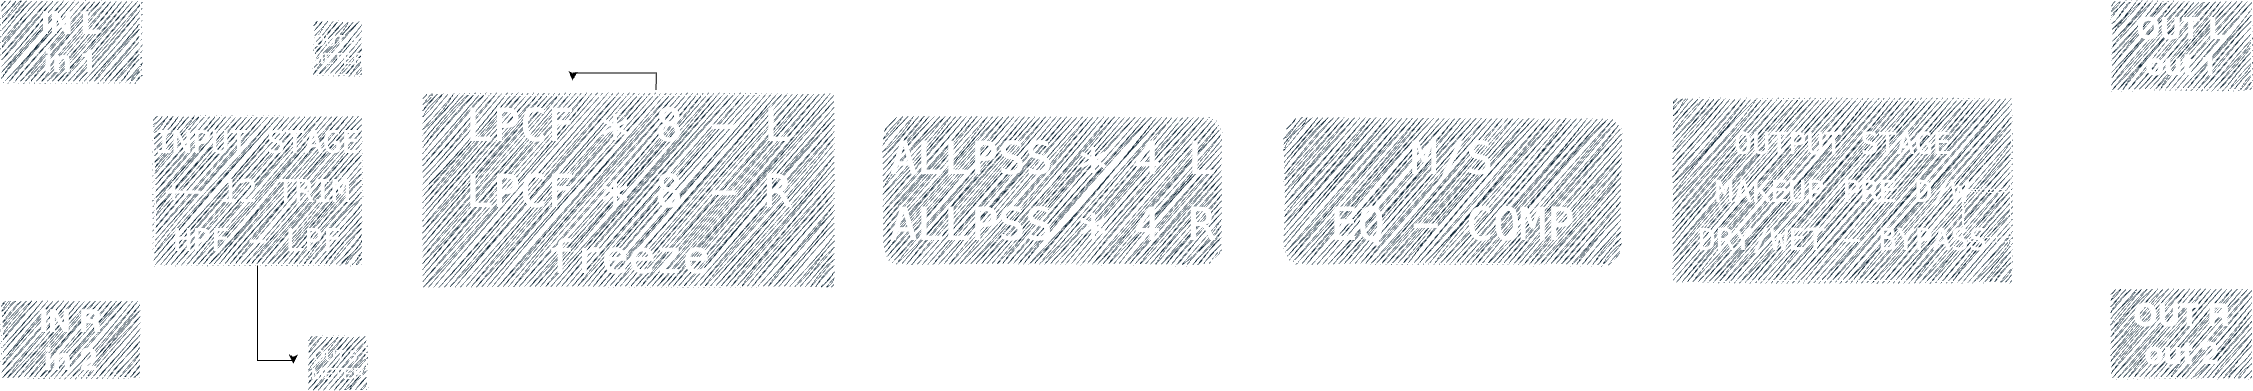

The diagram above was exported from draw.io. Its source (the exported page's mxGraphModel, read from the mxfile embedded in the PNG):
<mxGraphModel dx="2353" dy="1940" grid="1" gridSize="10" guides="1" tooltips="1" connect="1" arrows="1" fold="1" page="1" pageScale="1" pageWidth="1200" pageHeight="300" background="#000000" math="0" shadow="0" adaptiveColors="none">
  <root>
    <mxCell id="0" />
    <mxCell id="1" parent="0" />
    <mxCell id="tDfK1D42iPj3_1nkt0YV-11" style="edgeStyle=orthogonalEdgeStyle;rounded=0;orthogonalLoop=1;jettySize=auto;html=1;entryX=0.003;entryY=0.333;entryDx=0;entryDy=0;entryPerimeter=0;strokeColor=#FFFFFF;exitX=0.5;exitY=1;exitDx=0;exitDy=0;" parent="1" source="tARR457bcWt6hARnIepJ-1" target="tARR457bcWt6hARnIepJ-6" edge="1">
      <mxGeometry relative="1" as="geometry" />
    </mxCell>
    <mxCell id="tARR457bcWt6hARnIepJ-1" value="&lt;font style=&quot;font-size: 31px;&quot;&gt;&lt;b&gt;IN L&lt;/b&gt;&lt;/font&gt;&lt;div&gt;&lt;font style=&quot;font-size: 31px;&quot;&gt;&lt;b&gt;in 1&lt;/b&gt;&lt;/font&gt;&lt;/div&gt;" style="rounded=0;whiteSpace=wrap;html=1;labelBackgroundColor=none;strokeColor=#FFFFFF;fillColor=#182E3E;fontColor=#FFFFFF;sketch=1;curveFitting=1;jiggle=2;" parent="1" vertex="1">
      <mxGeometry x="118" y="-510" width="140" height="81.25" as="geometry" />
    </mxCell>
    <mxCell id="tDfK1D42iPj3_1nkt0YV-7" style="edgeStyle=orthogonalEdgeStyle;rounded=0;orthogonalLoop=1;jettySize=auto;html=1;strokeColor=#FFFFFF;" parent="1" source="tARR457bcWt6hARnIepJ-3" target="tARR457bcWt6hARnIepJ-6" edge="1">
      <mxGeometry relative="1" as="geometry">
        <Array as="points">
          <mxPoint x="188" y="-295" />
        </Array>
      </mxGeometry>
    </mxCell>
    <mxCell id="tARR457bcWt6hARnIepJ-3" value="&lt;font style=&quot;font-size: 31px; border-color: light-dark(rgb(0, 0, 0), rgb(255, 255, 255)) !important;&quot;&gt;&lt;b&gt;IN R&lt;/b&gt;&lt;/font&gt;&lt;div style=&quot;border-color: light-dark(rgb(0, 0, 0), rgb(255, 255, 255)) !important;&quot;&gt;&lt;font style=&quot;border-color: light-dark(rgb(0, 0, 0), rgb(255, 255, 255)) !important; font-size: 31px;&quot;&gt;&lt;b&gt;in 2&lt;/b&gt;&lt;/font&gt;&lt;/div&gt;" style="rounded=0;whiteSpace=wrap;html=1;labelBackgroundColor=none;strokeColor=#FFFFFF;fillColor=#182E3E;fontColor=#FFFFFF;sketch=1;curveFitting=1;jiggle=2;" parent="1" vertex="1">
      <mxGeometry x="118" y="-210" width="140" height="78.13" as="geometry" />
    </mxCell>
    <mxCell id="kCDujBKjKUoto__fJO4m-31" style="edgeStyle=orthogonalEdgeStyle;orthogonalLoop=1;jettySize=auto;html=1;rounded=0;labelBackgroundColor=none;fontColor=default;strokeColor=#FFFFFF;sketch=1;curveFitting=1;jiggle=2;" parent="1" source="tARR457bcWt6hARnIepJ-6" target="tARR457bcWt6hARnIepJ-29" edge="1">
      <mxGeometry relative="1" as="geometry">
        <Array as="points">
          <mxPoint x="370" y="-140" />
        </Array>
      </mxGeometry>
    </mxCell>
    <mxCell id="tDfK1D42iPj3_1nkt0YV-8" style="edgeStyle=orthogonalEdgeStyle;rounded=0;orthogonalLoop=1;jettySize=auto;html=1;" parent="1" source="tARR457bcWt6hARnIepJ-6" edge="1">
      <mxGeometry relative="1" as="geometry">
        <mxPoint x="410" y="-146.86999999999966" as="targetPoint" />
        <Array as="points">
          <mxPoint x="375" y="-150" />
          <mxPoint x="411" y="-150" />
          <mxPoint x="411" y="-147" />
        </Array>
      </mxGeometry>
    </mxCell>
    <mxCell id="grPKvXp1AZhT0m6h8T_u-3" style="edgeStyle=orthogonalEdgeStyle;rounded=0;orthogonalLoop=1;jettySize=auto;html=1;strokeColor=#FFFFFF;" edge="1" parent="1" source="tARR457bcWt6hARnIepJ-6" target="tARR457bcWt6hARnIepJ-18">
      <mxGeometry relative="1" as="geometry" />
    </mxCell>
    <mxCell id="tARR457bcWt6hARnIepJ-6" value="&lt;pre&gt;&lt;span style=&quot;font-size: 31px;&quot;&gt;INPUT STAGE&lt;/span&gt;&lt;/pre&gt;&lt;pre&gt;&lt;span style=&quot;font-size: 31px;&quot;&gt;+- 12 TRIM&lt;/span&gt;&lt;/pre&gt;&lt;pre&gt;&lt;span style=&quot;font-size: 31px;&quot;&gt;HPF - LPF&lt;/span&gt;&lt;/pre&gt;" style="rounded=0;whiteSpace=wrap;html=1;labelBackgroundColor=none;strokeColor=#FFFFFF;fillColor=#182E3E;fontColor=#FFFFFF;sketch=1;curveFitting=1;jiggle=2;" parent="1" vertex="1">
      <mxGeometry x="270" y="-395" width="210" height="150" as="geometry" />
    </mxCell>
    <mxCell id="grPKvXp1AZhT0m6h8T_u-1" style="edgeStyle=orthogonalEdgeStyle;rounded=0;orthogonalLoop=1;jettySize=auto;html=1;exitX=0.567;exitY=-0.016;exitDx=0;exitDy=0;exitPerimeter=0;" edge="1" parent="1" source="tARR457bcWt6hARnIepJ-18">
      <mxGeometry relative="1" as="geometry">
        <mxPoint x="690" y="-430" as="targetPoint" />
      </mxGeometry>
    </mxCell>
    <mxCell id="grPKvXp1AZhT0m6h8T_u-2" style="edgeStyle=orthogonalEdgeStyle;rounded=0;orthogonalLoop=1;jettySize=auto;html=1;exitX=1;exitY=0.5;exitDx=0;exitDy=0;entryX=0;entryY=0.5;entryDx=0;entryDy=0;strokeColor=#FFFFFF;" edge="1" parent="1" source="tARR457bcWt6hARnIepJ-18" target="tARR457bcWt6hARnIepJ-20">
      <mxGeometry relative="1" as="geometry">
        <Array as="points">
          <mxPoint x="1090" y="-302" />
          <mxPoint x="1090" y="-302" />
        </Array>
      </mxGeometry>
    </mxCell>
    <mxCell id="tARR457bcWt6hARnIepJ-18" value="&lt;pre&gt;&lt;font style=&quot;font-size: 45px;&quot;&gt;LPCF * 8 - L&lt;/font&gt;&lt;/pre&gt;&lt;pre&gt;&lt;font style=&quot;font-size: 45px;&quot;&gt;LPCF * 8 - R&lt;/font&gt;&lt;/pre&gt;&lt;pre&gt;&lt;span style=&quot;font-size: 45px;&quot;&gt;freeze&lt;/span&gt;&lt;/pre&gt;" style="rounded=0;whiteSpace=wrap;html=1;labelBackgroundColor=none;strokeColor=#FFFFFF;gradientDirection=west;fillColor=#182E3E;fontColor=#FFFFFF;sketch=1;curveFitting=1;jiggle=2;" parent="1" vertex="1">
      <mxGeometry x="540" y="-417.5" width="412" height="195" as="geometry" />
    </mxCell>
    <mxCell id="grPKvXp1AZhT0m6h8T_u-5" style="edgeStyle=orthogonalEdgeStyle;rounded=0;orthogonalLoop=1;jettySize=auto;html=1;exitX=1;exitY=0.5;exitDx=0;exitDy=0;entryX=0;entryY=0.5;entryDx=0;entryDy=0;strokeColor=#FFFFFF;" edge="1" parent="1" source="tARR457bcWt6hARnIepJ-20" target="grPKvXp1AZhT0m6h8T_u-4">
      <mxGeometry relative="1" as="geometry" />
    </mxCell>
    <mxCell id="tARR457bcWt6hARnIepJ-20" value="&lt;pre&gt;&lt;font style=&quot;font-size: 45px;&quot;&gt;ALLPSS * 4 L&lt;/font&gt;&lt;/pre&gt;&lt;div&gt;&lt;font style=&quot;font-size: 45px;&quot;&gt;&lt;pre style=&quot;font-size: 12px;&quot;&gt;&lt;font style=&quot;font-size: 45px;&quot;&gt;ALLPSS * 4 R&lt;/font&gt;&lt;/pre&gt;&lt;/font&gt;&lt;/div&gt;" style="whiteSpace=wrap;html=1;rounded=1;labelBackgroundColor=none;strokeColor=#FFFFFF;fillColor=#182E3E;fontColor=#FFFFFF;sketch=1;curveFitting=1;jiggle=2;" parent="1" vertex="1">
      <mxGeometry x="1000" y="-395" width="340" height="150" as="geometry" />
    </mxCell>
    <mxCell id="kCDujBKjKUoto__fJO4m-20" style="edgeStyle=orthogonalEdgeStyle;orthogonalLoop=1;jettySize=auto;html=1;entryX=0;entryY=0.561;entryDx=0;entryDy=0;entryPerimeter=0;rounded=0;labelBackgroundColor=none;fontColor=default;strokeColor=#FFFFFF;sketch=1;curveFitting=1;jiggle=2;" parent="1" source="tARR457bcWt6hARnIepJ-24" target="tARR457bcWt6hARnIepJ-25" edge="1">
      <mxGeometry relative="1" as="geometry">
        <mxPoint x="2217.9999999999995" y="-370" as="targetPoint" />
        <Array as="points">
          <mxPoint x="2190" y="-360" />
          <mxPoint x="2190" y="-469" />
          <mxPoint x="2228" y="-469" />
        </Array>
      </mxGeometry>
    </mxCell>
    <mxCell id="tARR457bcWt6hARnIepJ-24" value="&lt;pre&gt;&lt;span style=&quot;font-size: 30px;&quot;&gt;OUTPUT STAGE&lt;/span&gt;&lt;/pre&gt;&lt;pre&gt;&lt;span style=&quot;font-size: 30px;&quot;&gt;MAKEUP PRE D/W&lt;/span&gt;&lt;/pre&gt;&lt;pre&gt;&lt;span style=&quot;font-size: 30px;&quot;&gt;DRY/WET - BYPASS&lt;/span&gt;&lt;/pre&gt;" style="rounded=0;whiteSpace=wrap;html=1;labelBackgroundColor=none;strokeColor=#FFFFFF;fillColor=#182E3E;fontColor=#FFFFFF;sketch=1;curveFitting=1;jiggle=2;" parent="1" vertex="1">
      <mxGeometry x="1790" y="-412.5" width="340" height="185" as="geometry" />
    </mxCell>
    <mxCell id="tARR457bcWt6hARnIepJ-25" value="&lt;font style=&quot;font-size: 30px;&quot;&gt;&lt;b&gt;OUT L&lt;/b&gt;&lt;/font&gt;&lt;div&gt;&lt;font style=&quot;font-size: 30px;&quot;&gt;&lt;b&gt;out 1&lt;/b&gt;&lt;/font&gt;&lt;/div&gt;" style="rounded=0;whiteSpace=wrap;html=1;labelBackgroundColor=none;strokeColor=#FFFFFF;fillColor=#182E3E;fontColor=#FFFFFF;sketch=1;curveFitting=1;jiggle=2;" parent="1" vertex="1">
      <mxGeometry x="2228" y="-510" width="142" height="90" as="geometry" />
    </mxCell>
    <mxCell id="tARR457bcWt6hARnIepJ-28" value="&lt;div&gt;&lt;font style=&quot;font-size: 15px;&quot;&gt;OUT 4&amp;nbsp;&lt;/font&gt;&lt;/div&gt;&lt;div&gt;&lt;font style=&quot;font-size: 15px;&quot;&gt;METER&lt;/font&gt;&lt;/div&gt;" style="rounded=0;whiteSpace=wrap;html=1;labelBackgroundColor=none;strokeColor=#FFFFFF;fillColor=#182E3E;fontColor=#FFFFFF;sketch=1;curveFitting=1;jiggle=2;" parent="1" vertex="1">
      <mxGeometry x="430" y="-490" width="50" height="55" as="geometry" />
    </mxCell>
    <mxCell id="tARR457bcWt6hARnIepJ-29" value="&lt;font style=&quot;font-size: 15px;&quot;&gt;OUT 5&amp;nbsp;&lt;/font&gt;&lt;div&gt;&lt;font style=&quot;font-size: 15px;&quot;&gt;METER&lt;/font&gt;&lt;/div&gt;" style="rounded=0;whiteSpace=wrap;html=1;labelBackgroundColor=none;strokeColor=#FFFFFF;fillColor=#182E3E;fontColor=#FFFFFF;sketch=1;curveFitting=1;jiggle=2;" parent="1" vertex="1">
      <mxGeometry x="425" y="-175" width="60" height="55" as="geometry" />
    </mxCell>
    <mxCell id="tARR457bcWt6hARnIepJ-83" value="&lt;font style=&quot;font-size: 31px;&quot;&gt;&lt;b&gt;OUT R&lt;/b&gt;&lt;/font&gt;&lt;div&gt;&lt;font style=&quot;font-size: 31px;&quot;&gt;&lt;b&gt;out 2&lt;/b&gt;&lt;/font&gt;&lt;/div&gt;" style="rounded=0;whiteSpace=wrap;html=1;labelBackgroundColor=none;strokeColor=#FFFFFF;fillColor=#182E3E;fontColor=#FFFFFF;sketch=1;curveFitting=1;jiggle=2;" parent="1" vertex="1">
      <mxGeometry x="2228" y="-221.87" width="142" height="90" as="geometry" />
    </mxCell>
    <mxCell id="kCDujBKjKUoto__fJO4m-21" style="edgeStyle=orthogonalEdgeStyle;orthogonalLoop=1;jettySize=auto;html=1;rounded=0;labelBackgroundColor=none;fontColor=default;strokeColor=#FFFFFF;sketch=1;curveFitting=1;jiggle=2;exitX=1;exitY=0.5;exitDx=0;exitDy=0;" parent="1" source="tARR457bcWt6hARnIepJ-24" target="tARR457bcWt6hARnIepJ-83" edge="1">
      <mxGeometry relative="1" as="geometry">
        <Array as="points">
          <mxPoint x="2080" y="-320" />
          <mxPoint x="2080" y="-270" />
          <mxPoint x="2200" y="-270" />
          <mxPoint x="2200" y="-160" />
        </Array>
      </mxGeometry>
    </mxCell>
    <mxCell id="kCDujBKjKUoto__fJO4m-33" style="edgeStyle=orthogonalEdgeStyle;orthogonalLoop=1;jettySize=auto;html=1;rounded=0;labelBackgroundColor=none;fontColor=default;strokeColor=#FFFFFF;sketch=1;curveFitting=1;jiggle=2;" parent="1" source="tARR457bcWt6hARnIepJ-6" target="tARR457bcWt6hARnIepJ-28" edge="1">
      <mxGeometry relative="1" as="geometry">
        <Array as="points">
          <mxPoint x="360" y="-462" />
        </Array>
      </mxGeometry>
    </mxCell>
    <mxCell id="VTYW9r4QANq3Xz-Z1OfG-3" style="edgeStyle=orthogonalEdgeStyle;rounded=0;orthogonalLoop=1;jettySize=auto;html=1;strokeColor=#FFFFFF;entryX=0;entryY=0.5;entryDx=0;entryDy=0;" parent="1" target="tARR457bcWt6hARnIepJ-24" edge="1">
      <mxGeometry relative="1" as="geometry">
        <Array as="points" />
        <mxPoint x="1720" y="-320" as="sourcePoint" />
        <mxPoint x="1740" y="-303" as="targetPoint" />
      </mxGeometry>
    </mxCell>
    <mxCell id="grPKvXp1AZhT0m6h8T_u-4" value="&lt;pre&gt;&lt;span style=&quot;font-size: 45px;&quot;&gt;M/S&lt;/span&gt;&lt;/pre&gt;&lt;pre&gt;&lt;span style=&quot;font-size: 45px;&quot;&gt;EQ - COMP&lt;/span&gt;&lt;/pre&gt;" style="whiteSpace=wrap;html=1;rounded=1;labelBackgroundColor=none;strokeColor=#FFFFFF;fillColor=#182E3E;fontColor=#FFFFFF;sketch=1;curveFitting=1;jiggle=2;" vertex="1" parent="1">
      <mxGeometry x="1400" y="-395" width="340" height="150" as="geometry" />
    </mxCell>
  </root>
</mxGraphModel>